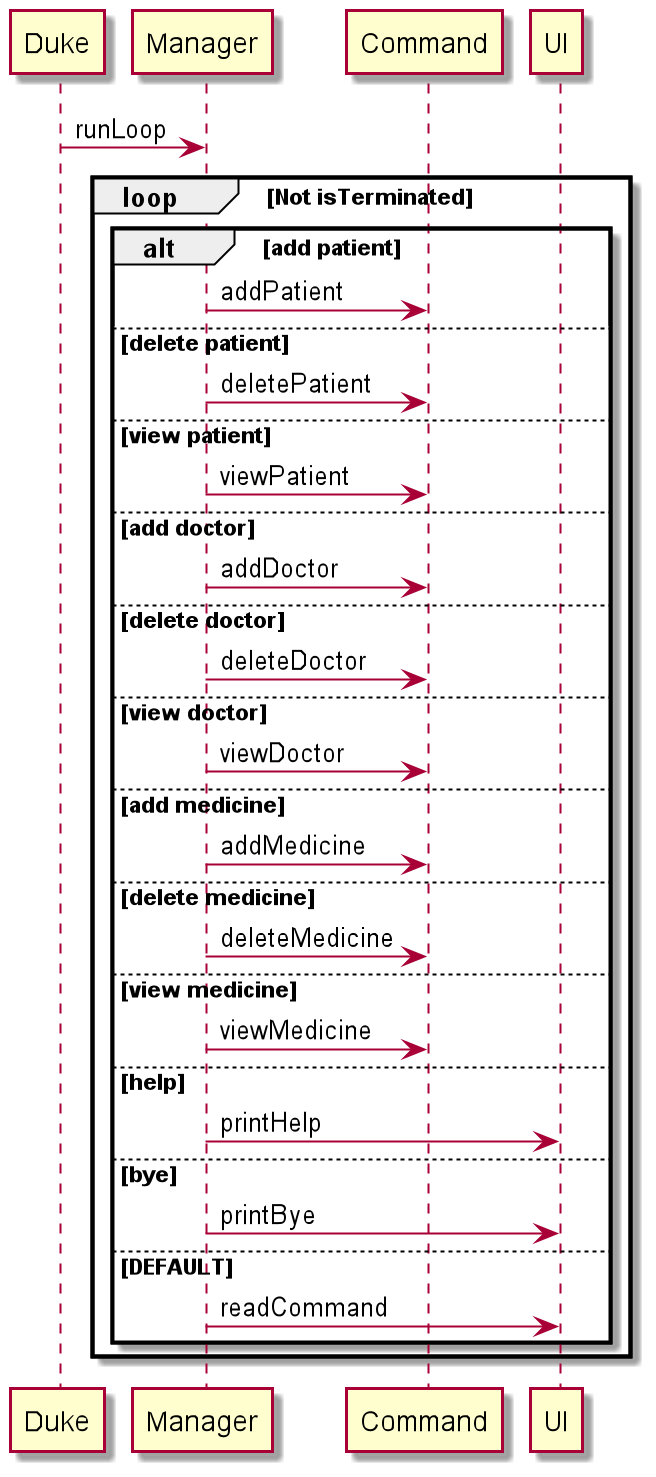

The diagram above was rendered by PlantUML. Its source (embedded in the PNG):
@startuml
'https://plantuml.com/sequence-diagram

Duke -> Manager: runLoop
loop Not isTerminated
    alt add patient
        Manager -> Command: addPatient
    else delete patient
        Manager -> Command: deletePatient
    else view patient
            Manager -> Command: viewPatient
    else add doctor
            Manager -> Command: addDoctor
    else delete doctor
            Manager -> Command: deleteDoctor
    else view doctor
        Manager -> Command: viewDoctor
    else add medicine
        Manager -> Command: addMedicine
    else delete medicine
        Manager -> Command: deleteMedicine
    else view medicine
        Manager -> Command: viewMedicine
    else help
        Manager -> UI: printHelp
    else bye
        Manager -> UI: printBye
    else DEFAULT
        Manager -> UI: readCommand
    end
end
@enduml